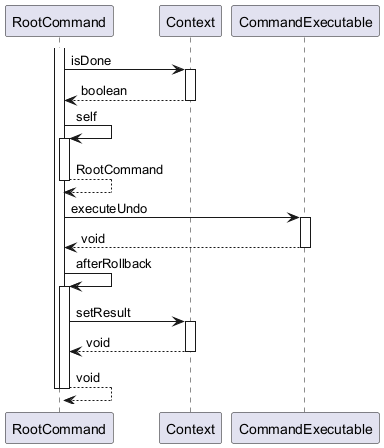

The diagram above was rendered by PlantUML. Its source (embedded in the PNG):
@startuml

participant RootCommand
participant Context
participant CommandExecutable

activate RootCommand
	RootCommand -> Context : isDone
	activate Context
		Context --> RootCommand : boolean
	deactivate Context
	RootCommand -> RootCommand : self
	activate RootCommand
		RootCommand --> RootCommand : RootCommand
	deactivate RootCommand
	RootCommand -> CommandExecutable : executeUndo
	activate CommandExecutable
		CommandExecutable --> RootCommand : void
	deactivate CommandExecutable
	RootCommand -> RootCommand : afterRollback
	activate RootCommand
		RootCommand -> Context : setResult
		activate Context
			Context --> RootCommand : void
		deactivate Context
		RootCommand --> RootCommand : void
	deactivate RootCommand
deactivate RootCommand

@enduml